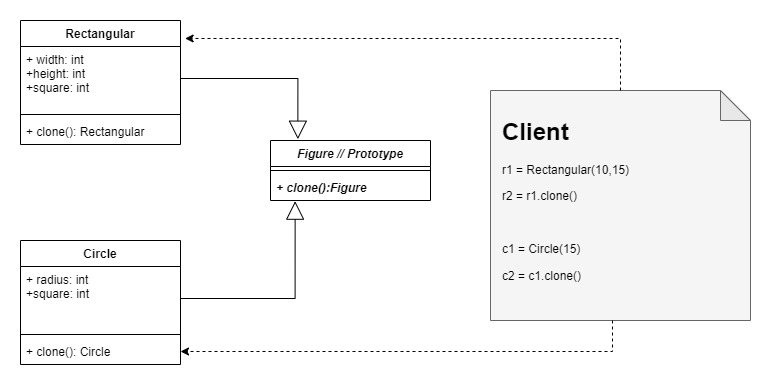

The diagram above was exported from draw.io. Its source (the exported page's mxGraphModel, read from the mxfile embedded in the PNG):
<mxGraphModel dx="1206" dy="817" grid="1" gridSize="10" guides="1" tooltips="1" connect="1" arrows="1" fold="1" page="1" pageScale="1" pageWidth="850" pageHeight="1100" math="0" shadow="0">
  <root>
    <mxCell id="0" />
    <mxCell id="1" parent="0" />
    <mxCell id="agIJPDQFeNxfvSHP4tzt-1" value="Figure // Prototype" style="swimlane;fontStyle=3;align=center;verticalAlign=top;childLayout=stackLayout;horizontal=1;startSize=26;horizontalStack=0;resizeParent=1;resizeParentMax=0;resizeLast=0;collapsible=1;marginBottom=0;" parent="1" vertex="1">
      <mxGeometry x="320" y="200" width="160" height="60" as="geometry" />
    </mxCell>
    <mxCell id="agIJPDQFeNxfvSHP4tzt-3" value="" style="line;strokeWidth=1;fillColor=none;align=left;verticalAlign=middle;spacingTop=-1;spacingLeft=3;spacingRight=3;rotatable=0;labelPosition=right;points=[];portConstraint=eastwest;strokeColor=inherit;" parent="agIJPDQFeNxfvSHP4tzt-1" vertex="1">
      <mxGeometry y="26" width="160" height="8" as="geometry" />
    </mxCell>
    <mxCell id="agIJPDQFeNxfvSHP4tzt-4" value="+ clone():Figure" style="text;strokeColor=none;fillColor=none;align=left;verticalAlign=top;spacingLeft=4;spacingRight=4;overflow=hidden;rotatable=0;points=[[0,0.5],[1,0.5]];portConstraint=eastwest;fontStyle=3" parent="agIJPDQFeNxfvSHP4tzt-1" vertex="1">
      <mxGeometry y="34" width="160" height="26" as="geometry" />
    </mxCell>
    <mxCell id="agIJPDQFeNxfvSHP4tzt-5" value="Rectangular" style="swimlane;fontStyle=1;align=center;verticalAlign=top;childLayout=stackLayout;horizontal=1;startSize=26;horizontalStack=0;resizeParent=1;resizeParentMax=0;resizeLast=0;collapsible=1;marginBottom=0;" parent="1" vertex="1">
      <mxGeometry x="70" y="80" width="160" height="124" as="geometry" />
    </mxCell>
    <mxCell id="agIJPDQFeNxfvSHP4tzt-6" value="+ width: int&#10;+height: int&#10;+square: int" style="text;strokeColor=none;fillColor=none;align=left;verticalAlign=top;spacingLeft=4;spacingRight=4;overflow=hidden;rotatable=0;points=[[0,0.5],[1,0.5]];portConstraint=eastwest;" parent="agIJPDQFeNxfvSHP4tzt-5" vertex="1">
      <mxGeometry y="26" width="160" height="64" as="geometry" />
    </mxCell>
    <mxCell id="agIJPDQFeNxfvSHP4tzt-7" value="" style="line;strokeWidth=1;fillColor=none;align=left;verticalAlign=middle;spacingTop=-1;spacingLeft=3;spacingRight=3;rotatable=0;labelPosition=right;points=[];portConstraint=eastwest;strokeColor=inherit;" parent="agIJPDQFeNxfvSHP4tzt-5" vertex="1">
      <mxGeometry y="90" width="160" height="8" as="geometry" />
    </mxCell>
    <mxCell id="agIJPDQFeNxfvSHP4tzt-8" value="+ clone(): Rectangular" style="text;strokeColor=none;fillColor=none;align=left;verticalAlign=top;spacingLeft=4;spacingRight=4;overflow=hidden;rotatable=0;points=[[0,0.5],[1,0.5]];portConstraint=eastwest;" parent="agIJPDQFeNxfvSHP4tzt-5" vertex="1">
      <mxGeometry y="98" width="160" height="26" as="geometry" />
    </mxCell>
    <mxCell id="agIJPDQFeNxfvSHP4tzt-13" style="edgeStyle=orthogonalEdgeStyle;rounded=0;orthogonalLoop=1;jettySize=auto;html=1;entryX=0.171;entryY=-0.022;entryDx=0;entryDy=0;entryPerimeter=0;endArrow=block;endFill=0;endSize=16;" parent="1" source="agIJPDQFeNxfvSHP4tzt-6" target="agIJPDQFeNxfvSHP4tzt-1" edge="1">
      <mxGeometry relative="1" as="geometry" />
    </mxCell>
    <mxCell id="agIJPDQFeNxfvSHP4tzt-19" style="edgeStyle=orthogonalEdgeStyle;rounded=0;orthogonalLoop=1;jettySize=auto;html=1;endArrow=block;endFill=0;entryX=0.154;entryY=1.026;entryDx=0;entryDy=0;entryPerimeter=0;exitX=1;exitY=0.5;exitDx=0;exitDy=0;endSize=16;" parent="1" source="agIJPDQFeNxfvSHP4tzt-15" target="agIJPDQFeNxfvSHP4tzt-4" edge="1">
      <mxGeometry relative="1" as="geometry">
        <mxPoint x="360" y="270" as="targetPoint" />
      </mxGeometry>
    </mxCell>
    <mxCell id="agIJPDQFeNxfvSHP4tzt-14" value="Circle" style="swimlane;fontStyle=1;align=center;verticalAlign=top;childLayout=stackLayout;horizontal=1;startSize=26;horizontalStack=0;resizeParent=1;resizeParentMax=0;resizeLast=0;collapsible=1;marginBottom=0;" parent="1" vertex="1">
      <mxGeometry x="70" y="300" width="160" height="124" as="geometry" />
    </mxCell>
    <mxCell id="agIJPDQFeNxfvSHP4tzt-15" value="+ radius: int&#10;+square: int" style="text;strokeColor=none;fillColor=none;align=left;verticalAlign=top;spacingLeft=4;spacingRight=4;overflow=hidden;rotatable=0;points=[[0,0.5],[1,0.5]];portConstraint=eastwest;" parent="agIJPDQFeNxfvSHP4tzt-14" vertex="1">
      <mxGeometry y="26" width="160" height="64" as="geometry" />
    </mxCell>
    <mxCell id="agIJPDQFeNxfvSHP4tzt-16" value="" style="line;strokeWidth=1;fillColor=none;align=left;verticalAlign=middle;spacingTop=-1;spacingLeft=3;spacingRight=3;rotatable=0;labelPosition=right;points=[];portConstraint=eastwest;strokeColor=inherit;" parent="agIJPDQFeNxfvSHP4tzt-14" vertex="1">
      <mxGeometry y="90" width="160" height="8" as="geometry" />
    </mxCell>
    <mxCell id="agIJPDQFeNxfvSHP4tzt-17" value="+ clone(): Circle" style="text;strokeColor=none;fillColor=none;align=left;verticalAlign=top;spacingLeft=4;spacingRight=4;overflow=hidden;rotatable=0;points=[[0,0.5],[1,0.5]];portConstraint=eastwest;" parent="agIJPDQFeNxfvSHP4tzt-14" vertex="1">
      <mxGeometry y="98" width="160" height="26" as="geometry" />
    </mxCell>
    <mxCell id="agIJPDQFeNxfvSHP4tzt-20" value="" style="group;" parent="1" vertex="1" connectable="0">
      <mxGeometry x="540" y="150" width="260" height="230" as="geometry" />
    </mxCell>
    <mxCell id="agIJPDQFeNxfvSHP4tzt-21" value="" style="shape=note;whiteSpace=wrap;html=1;backgroundOutline=1;darkOpacity=0.05;fillColor=#f5f5f5;fontColor=#333333;strokeColor=#666666;" parent="agIJPDQFeNxfvSHP4tzt-20" vertex="1">
      <mxGeometry width="260" height="230" as="geometry" />
    </mxCell>
    <mxCell id="agIJPDQFeNxfvSHP4tzt-22" value="&lt;h1&gt;Client&lt;/h1&gt;&lt;p&gt;r1 = Rectangular(10,15)&lt;/p&gt;&lt;p&gt;r2 = r1.clone()&lt;/p&gt;&lt;p&gt;&lt;br&gt;&lt;/p&gt;&lt;p&gt;c1 = Circle(15)&lt;/p&gt;&lt;p&gt;c2 = c1.clone()&lt;/p&gt;" style="text;html=1;spacing=5;spacingTop=-20;whiteSpace=wrap;overflow=hidden;rounded=0;" parent="agIJPDQFeNxfvSHP4tzt-20" vertex="1">
      <mxGeometry x="7" y="22" width="230" height="200" as="geometry" />
    </mxCell>
    <mxCell id="agIJPDQFeNxfvSHP4tzt-23" style="edgeStyle=orthogonalEdgeStyle;rounded=0;orthogonalLoop=1;jettySize=auto;html=1;endArrow=classic;endFill=1;dashed=1;dashPattern=12 12;strokeColor=none;" parent="1" source="agIJPDQFeNxfvSHP4tzt-21" target="agIJPDQFeNxfvSHP4tzt-17" edge="1">
      <mxGeometry relative="1" as="geometry" />
    </mxCell>
    <mxCell id="agIJPDQFeNxfvSHP4tzt-24" style="edgeStyle=orthogonalEdgeStyle;rounded=0;orthogonalLoop=1;jettySize=auto;html=1;entryX=1.029;entryY=0.145;entryDx=0;entryDy=0;entryPerimeter=0;dashed=1;endArrow=classic;endFill=1;" parent="1" source="agIJPDQFeNxfvSHP4tzt-21" target="agIJPDQFeNxfvSHP4tzt-5" edge="1">
      <mxGeometry relative="1" as="geometry">
        <Array as="points">
          <mxPoint x="670" y="98" />
        </Array>
      </mxGeometry>
    </mxCell>
    <mxCell id="8THIxvFoV1Ys7KLd0kxc-1" style="edgeStyle=orthogonalEdgeStyle;rounded=0;orthogonalLoop=1;jettySize=auto;html=1;entryX=1;entryY=0.5;entryDx=0;entryDy=0;dashed=1;" edge="1" parent="1" target="agIJPDQFeNxfvSHP4tzt-17">
      <mxGeometry relative="1" as="geometry">
        <mxPoint x="662" y="380" as="sourcePoint" />
      </mxGeometry>
    </mxCell>
  </root>
</mxGraphModel>